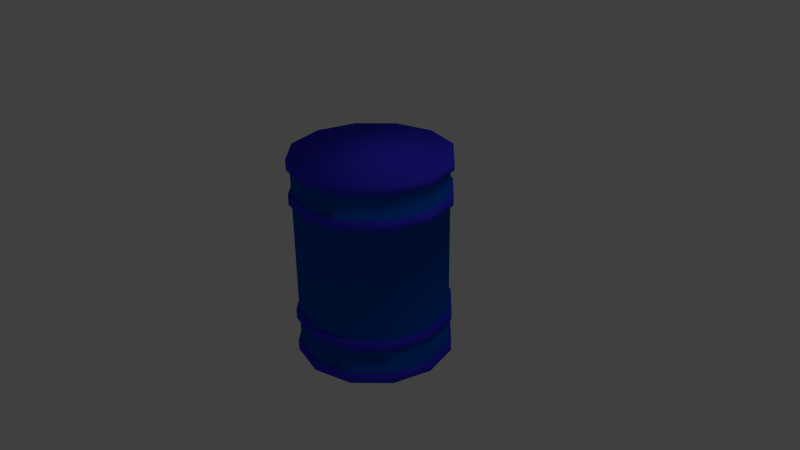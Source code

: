 # Source: Mark.blend  (saved by Blender 2.78.0; exported with 4.5.12 LTS)
import bpy
from mathutils import Matrix  # noqa: F401  (used for matrix-valued properties, if any)

bpy.ops.wm.read_factory_settings(use_empty=True)
scene = bpy.context.scene
scene.name = 'Scene'

# ---- collections
col_collection_1 = bpy.data.collections.new('Collection 1'); scene.collection.children.link(col_collection_1)

# ---- materials (node trees are filled in below, after node groups)
mat_material_001 = bpy.data.materials.new('Material.001')
mat_material_001.alpha_threshold = 0.0
mat_material_001.use_transparent_shadow = False
mat_material_001.diffuse_color = (0.0, 0.08852, 0.5324, 1.0)
mat_material_001.specular_color = (0.04575, 0.0, 1.0)
mat_material_001.roughness = 0.5
mat_material_002 = bpy.data.materials.new('Material.002')
mat_material_002.alpha_threshold = 0.0
mat_material_002.use_transparent_shadow = False
mat_material_002.diffuse_color = (0.04055, 0.03758, 0.8, 1.0)
mat_material_002.roughness = 0.5

# ---- material node trees

# ---- world
world_world = bpy.data.worlds.new('World'); scene.world = world_world
world_world.color = (0.05088, 0.05088, 0.05088)
world_world.use_sun_shadow = False
world_world.sun_shadow_jitter_overblur = 0.0
world_world.cycles.sampling_method = 'NONE'
world_world.cycles.sample_map_resolution = 256

# ---- cameras
cam_camera = bpy.data.cameras.new('Camera')
cam_camera.clip_end = 100.0
cam_camera.lens = 35.0
cam_camera.sensor_width = 32.0
cam_camera.sensor_height = 18.0
cam_camera.ortho_scale = 7.314
cam_camera.dof.focus_distance = 0.0
cam_camera.dof.aperture_fstop = 128.0

# ---- lights
light_lamp = bpy.data.lights.new('Lamp', 'POINT')
light_lamp.transmission_factor = 0.0
light_lamp.cutoff_distance = 30.0
light_lamp.energy = 100.0
light_lamp.shadow_buffer_clip_start = 1.001
light_lamp.shadow_soft_size = 0.1
light_lamp.shadow_maximum_resolution = 0.006
light_lamp.use_absolute_resolution = True
light_lamp.cycles.use_multiple_importance_sampling = False

# ---- meshes
me_cylinder = bpy.data.meshes.new('Cylinder')
me_cylinder.from_pydata([(0.0, 1.0, 1.0), (0.5, 0.866, 1.0), (0.866, 0.5, 1.0), (1.0, -4.371e-08, 1.0), (0.866, -0.5, 1.0), (0.5, -0.866, 1.0), (1.51e-07, -1.0, 1.0), (-0.5, -0.866, 1.0), (-0.866, -0.5, 1.0), (-1.0, -4.649e-07, 1.0), (-0.866, 0.5, 1.0), (-0.5, 0.866, 1.0), (0.0, 1.0, 0.7423), (0.5, 0.866, 0.7423), (0.866, 0.5, 0.7423), (1.0, -4.371e-08, 0.7423), (0.866, -0.5, 0.7423), (0.5, -0.866, 0.7423), (1.51e-07, -1.0, 0.7423), (-0.5, -0.866, 0.7423), (-0.866, -0.5, 0.7423), (-1.0, -4.649e-07, 0.7423), (-0.866, 0.5, 0.7423), (-0.5, 0.866, 0.7423), (0.5, 0.866, 0.6432), (0.866, 0.5, 0.6432), (1.0, -4.371e-08, 0.6432), (0.866, -0.5, 0.6432), (0.5, -0.866, 0.6432), (1.51e-07, -1.0, 0.6432), (-0.5, -0.866, 0.6432), (-0.866, -0.5, 0.6432), (-1.0, -4.649e-07, 0.6432), (-0.866, 0.5, 0.6432), (-0.5, 0.866, 0.6432), (0.0, 1.0, 0.6432), (0.5, 0.866, -0.6242), (0.866, 0.5, -0.6242), (1.0, -4.371e-08, -0.6242), (0.866, -0.5, -0.6242), (0.5, -0.866, -0.6242), (1.51e-07, -1.0, -0.6242), (-0.5, -0.866, -0.6242), (-0.866, -0.5, -0.6242), (-1.0, -4.649e-07, -0.6242), (-0.866, 0.5, -0.6242), (-0.5, 0.866, -0.6242), (0.0, 1.0, -0.6242), (0.0, 1.0, -0.5289), (0.5, 0.866, -0.5289), (0.866, 0.5, -0.5289), (1.0, -4.371e-08, -0.5289), (0.866, -0.5, -0.5289), (0.5, -0.866, -0.5289), (1.51e-07, -1.0, -0.5289), (-0.5, -0.866, -0.5289), (-0.866, -0.5, -0.5289), (-1.0, -4.649e-07, -0.5289), (0.5, 0.866, -0.5289), (0.5, 0.866, -0.6242), (0.866, 0.5, -0.5289), (0.866, 0.5, -0.6242), (1.0, -4.371e-08, -0.5289), (1.0, -4.371e-08, -0.6242), (0.866, -0.5, -0.5289), (0.866, -0.5, -0.6242), (0.5, -0.866, -0.5289), (0.5, -0.866, -0.6242), (1.51e-07, -1.0, -0.5289), (1.51e-07, -1.0, -0.6242), (-0.5, -0.866, -0.5289), (-0.5, -0.866, -0.6242), (-0.866, -0.5, -0.5289), (-0.866, -0.5, -0.6242), (-1.0, -4.649e-07, -0.5289), (-1.0, -4.649e-07, -0.6242), (-0.866, 0.5, -0.5289), (-0.866, 0.5, -0.6242), (-0.5, 0.866, -0.5289), (-0.5, 0.866, -0.6242), (0.0, 1.0, -0.6242), (0.0, 1.0, -0.5289), (0.5203, 0.9011, -0.527), (0.5203, 0.9011, -0.6261), (0.9011, 0.5203, -0.527), (0.9011, 0.5203, -0.6261), (1.041, -3.904e-08, -0.527), (1.041, -3.904e-08, -0.6261), (0.9011, -0.5203, -0.527), (0.9011, -0.5203, -0.6261), (0.5203, -0.9011, -0.527), (0.5203, -0.9011, -0.6261), (1.583e-07, -1.041, -0.527), (1.583e-07, -1.041, -0.6261), (-0.5203, -0.9011, -0.527), (-0.5203, -0.9011, -0.6261), (-0.9011, -0.5203, -0.527), (-0.9011, -0.5203, -0.6261), (-1.041, -4.773e-07, -0.527), (-1.041, -4.773e-07, -0.6261), (-0.9011, 0.5203, -0.527), (-0.9011, 0.5203, -0.6261), (-0.5203, 0.9011, -0.527), (-0.5203, 0.9011, -0.6261), (1.208e-09, 1.041, -0.6261), (1.208e-09, 1.041, -0.527), (6.239e-10, 1.042, 0.6411), (6.239e-10, 1.042, 0.7443), (-0.9023, 0.5209, 0.7443), (-0.5209, 0.9023, 0.7443), (-1.042, -4.783e-07, 0.7443), (-0.9023, -0.5209, 0.7443), (-0.5209, -0.9023, 0.7443), (1.579e-07, -1.042, 0.7443), (0.5209, -0.9023, 0.7443), (0.9023, -0.5209, 0.7443), (1.042, -3.951e-08, 0.7443), (0.9023, 0.5209, 0.7443), (0.5209, 0.9023, 0.7443), (0.5209, 0.9023, 0.6411), (0.9023, 0.5209, 0.6411), (1.042, -3.951e-08, 0.6411), (0.9023, -0.5209, 0.6411), (0.5209, -0.9023, 0.6411), (1.579e-07, -1.042, 0.6411), (-0.5209, -0.9023, 0.6411), (-0.9023, -0.5209, 0.6411), (-1.042, -4.783e-07, 0.6411), (-0.9023, 0.5209, 0.6411), (-0.5209, 0.9023, 0.6411), (0.522, 0.9042, 0.9979), (2.187e-10, 1.044, 0.9979), (0.9042, 0.522, 0.9979), (1.044, -3.973e-08, 0.9979), (0.9042, -0.522, 0.9979), (0.522, -0.9042, 0.9979), (1.579e-07, -1.044, 0.9979), (-0.522, -0.9042, 0.9979), (-0.9042, -0.522, 0.9979), (-1.044, -4.795e-07, 0.9979), (-0.9042, 0.522, 0.9979), (-0.522, 0.9042, 0.9979), (0.522, 0.9042, 1.1), (2.187e-10, 1.044, 1.1), (0.9042, 0.522, 1.1), (1.044, -3.973e-08, 1.1), (0.9042, -0.522, 1.1), (0.522, -0.9042, 1.1), (1.579e-07, -1.044, 1.1), (-0.522, -0.9042, 1.1), (-0.9042, -0.522, 1.1), (-1.044, -4.795e-07, 1.1), (-0.9042, 0.522, 1.1), (-0.522, 0.9042, 1.1), (0.5, 0.866, -0.9038), (0.866, 0.5, -0.9038), (1.0, -4.371e-08, -0.9038), (0.866, -0.5, -0.9038), (0.5, -0.866, -0.9038), (1.51e-07, -1.0, -0.9038), (-0.5, -0.866, -0.9038), (-0.866, -0.5, -0.9038), (-1.0, -4.649e-07, -0.9038), (-0.866, 0.5, -0.9038), (-0.5, 0.866, -0.9038), (0.0, 1.0, -0.9038), (1.214e-09, 1.041, -1.002), (0.5204, 0.9013, -1.002), (0.5204, 0.9013, -0.9019), (0.9013, 0.5204, -1.002), (0.9013, 0.5204, -0.9019), (1.041, -4.023e-08, -1.002), (1.041, -4.023e-08, -0.9019), (0.9013, -0.5204, -1.002), (0.9013, -0.5204, -0.9019), (0.5204, -0.9013, -1.002), (0.5204, -0.9013, -0.9019), (1.584e-07, -1.041, -1.002), (1.584e-07, -1.041, -0.9019), (-0.5204, -0.9013, -1.002), (-0.5204, -0.9013, -0.9019), (-0.9013, -0.5204, -1.002), (-0.9013, -0.5204, -0.9019), (-1.041, -4.786e-07, -1.002), (-1.041, -4.786e-07, -0.9019), (-0.9013, 0.5204, -1.002), (-0.9013, 0.5204, -0.9019), (-0.5204, 0.9013, -1.002), (-0.5204, 0.9013, -0.9019), (1.214e-09, 1.041, -0.9019)], [], [(12, 0, 1, 13), (13, 1, 2, 14), (14, 2, 3, 15), (15, 3, 4, 16), (16, 4, 5, 17), (17, 5, 6, 18), (18, 6, 7, 19), (19, 7, 8, 20), (20, 8, 9, 21), (21, 9, 10, 22), (2, 1, 130, 132), (23, 11, 0, 12), (22, 10, 11, 23), (142, 143, 153, 152, 151, 150, 149, 148, 147, 146, 145, 144), (24, 35, 106, 119), (14, 15, 116, 117), (31, 30, 125, 126), (23, 12, 107, 109), (15, 16, 115, 116), (30, 29, 124, 125), (22, 23, 109, 108), (16, 17, 114, 115), (29, 28, 123, 124), (17, 18, 113, 114), (28, 27, 122, 123), (34, 33, 128, 129), (48, 35, 24, 49), (49, 24, 25, 50), (50, 25, 26, 51), (51, 26, 27, 52), (52, 27, 28, 53), (53, 28, 29, 54), (54, 29, 30, 55), (55, 30, 31, 56), (56, 31, 32, 57), (163, 45, 46, 164), (164, 46, 47, 165), (162, 44, 45, 163), (161, 43, 44, 162), (160, 42, 43, 161), (159, 41, 42, 160), (158, 40, 41, 159), (157, 39, 40, 158), (156, 38, 39, 157), (155, 37, 38, 156), (154, 36, 37, 155), (165, 47, 36, 154), (77, 75, 99, 101), (81, 58, 82, 105), (63, 61, 85, 87), (72, 74, 98, 96), (80, 79, 103, 104), (58, 60, 84, 82), (65, 63, 87, 89), (74, 76, 100, 98), (79, 77, 101, 103), (60, 62, 86, 84), (67, 65, 89, 91), (78, 81, 105, 102), (101, 100, 102, 103), (103, 102, 105, 104), (99, 98, 100, 101), (97, 96, 98, 99), (95, 94, 96, 97), (93, 92, 94, 95), (91, 90, 92, 93), (89, 88, 90, 91), (87, 86, 88, 89), (85, 84, 86, 87), (83, 82, 84, 85), (104, 105, 82, 83), (70, 72, 96, 94), (61, 59, 83, 85), (75, 73, 97, 99), (68, 70, 94, 92), (59, 80, 104, 83), (73, 71, 95, 97), (66, 68, 92, 90), (71, 69, 93, 95), (64, 66, 90, 88), (76, 78, 102, 100), (69, 67, 91, 93), (62, 64, 88, 86), (128, 108, 109, 129), (129, 109, 107, 106), (127, 110, 108, 128), (126, 111, 110, 127), (125, 112, 111, 126), (124, 113, 112, 125), (123, 114, 113, 124), (122, 115, 114, 123), (121, 116, 115, 122), (120, 117, 116, 121), (119, 118, 117, 120), (106, 107, 118, 119), (21, 22, 108, 110), (32, 31, 126, 127), (13, 14, 117, 118), (25, 24, 119, 120), (20, 21, 110, 111), (33, 32, 127, 128), (12, 13, 118, 107), (26, 25, 120, 121), (19, 20, 111, 112), (35, 34, 129, 106), (27, 26, 121, 122), (18, 19, 112, 113), (9, 8, 138, 139), (4, 3, 133, 134), (11, 10, 140, 141), (6, 5, 135, 136), (135, 134, 146, 147), (134, 133, 145, 146), (131, 141, 153, 143), (130, 131, 143, 142), (133, 132, 144, 145), (141, 140, 152, 153), (132, 130, 142, 144), (140, 139, 151, 152), (139, 138, 150, 151), (138, 137, 149, 150), (137, 136, 148, 149), (136, 135, 147, 148), (7, 6, 136, 137), (0, 11, 141, 131), (5, 4, 134, 135), (10, 9, 139, 140), (3, 2, 132, 133), (8, 7, 137, 138), (1, 0, 131, 130), (160, 161, 182, 180), (165, 154, 168, 189), (164, 165, 189, 188), (156, 157, 174, 172), (159, 160, 180, 178), (162, 163, 186, 184), (155, 156, 172, 170), (158, 159, 178, 176), (161, 162, 184, 182), (154, 155, 170, 168), (163, 164, 188, 186), (157, 158, 176, 174), (166, 167, 169, 171, 173, 175, 177, 179, 181, 183, 185, 187), (166, 189, 168, 167), (167, 168, 170, 169), (169, 170, 172, 171), (171, 172, 174, 173), (173, 174, 176, 175), (175, 176, 178, 177), (177, 178, 180, 179), (179, 180, 182, 181), (181, 182, 184, 183), (183, 184, 186, 185), (187, 188, 189, 166), (185, 186, 188, 187), (57, 32, 33, 76), (78, 34, 35, 48), (76, 33, 34, 78)])
me_cylinder.polygons.foreach_set('use_smooth', [True] * 158)
me_cylinder.polygons.foreach_set('material_index', [0, 0, 0, 0, 0, 0, 0, 0, 0, 0, 1, 0, 0, 1, 1, 1, 1, 1, 1, 1, 1, 1, 1, 1, 1, 1, 0, 0, 0, 0, 0, 0, 0, 0, 0, 0, 0, 0, 0, 0, 0, 0, 0, 0, 0, 0, 0, 1, 1, 1, 1, 1, 1, 1, 1, 1, 1, 1, 1, 1, 1, 1, 1, 1, 1, 1, 1, 1, 1, 1, 1, 1, 1, 1, 1, 1, 1, 1, 1, 1, 1, 1, 1, 1, 1, 1, 1, 1, 1, 1, 1, 1, 1, 1, 1, 1, 1, 1, 1, 1, 1, 1, 1, 1, 1, 1, 1, 1, 1, 1, 1, 1, 1, 1, 1, 1, 1, 1, 1, 1, 1, 1, 1, 1, 1, 1, 1, 1, 1, 1, 1, 1, 1, 1, 1, 1, 1, 1, 1, 1, 1, 1, 1, 1, 1, 1, 1, 1, 1, 1, 1, 1, 1, 1, 1, 0, 0, 0])
_k = set([(0, 1), (0, 11), (0, 12), (0, 131), (1, 2), (1, 13), (1, 130), (2, 3), (2, 14), (2, 132), (3, 4), (3, 15), (3, 133), (4, 5), (4, 16), (4, 134), (5, 6), (5, 17), (5, 135), (6, 7), (6, 18), (6, 136), (7, 8), (7, 19), (7, 137), (8, 9), (8, 20), (8, 138), (9, 10), (9, 21), (9, 139), (10, 11), (10, 22), (10, 140), (11, 23), (11, 141), (12, 13), (12, 23), (12, 107), (13, 14), (13, 118), (14, 15), (14, 117), (15, 16), (15, 116), (16, 17), (16, 115), (17, 18), (17, 114), (18, 19), (18, 113), (19, 20), (19, 112), (20, 21), (20, 111), (21, 22), (21, 110), (22, 23), (22, 108), (23, 109), (24, 25), (24, 35), (24, 49), (24, 119), (25, 26), (25, 50), (25, 120), (26, 27), (26, 51), (26, 121), (27, 28), (27, 52), (27, 122), (28, 29), (28, 53), (28, 123), (29, 30), (29, 54), (29, 124), (30, 31), (30, 55), (30, 125), (31, 32), (31, 56), (31, 126), (32, 33), (32, 57), (32, 127), (33, 34), (33, 76), (33, 128), (34, 35), (34, 78), (34, 129), (35, 48), (35, 106), (36, 37), (36, 47), (36, 154), (37, 38), (37, 155), (38, 39), (38, 156), (39, 40), (39, 157), (40, 41), (40, 158), (41, 42), (41, 159), (42, 43), (42, 160), (43, 44), (43, 161), (44, 45), (44, 162), (45, 46), (45, 163), (46, 47), (46, 164), (47, 165), (48, 49), (48, 78), (49, 50), (50, 51), (51, 52), (52, 53), (53, 54), (54, 55), (55, 56), (56, 57), (57, 76), (58, 60), (58, 81), (58, 82), (59, 61), (59, 80), (59, 83), (60, 62), (60, 84), (61, 63), (61, 85), (62, 64), (62, 86), (63, 65), (63, 87), (64, 66), (64, 88), (65, 67), (65, 89), (66, 68), (66, 90), (67, 69), (67, 91), (68, 70), (68, 92), (69, 71), (69, 93), (70, 72), (70, 94), (71, 73), (71, 95), (72, 74), (72, 96), (73, 75), (73, 97), (74, 76), (74, 98), (75, 77), (75, 99), (76, 78), (76, 100), (77, 79), (77, 101), (78, 81), (78, 102), (79, 80), (79, 103), (80, 104), (81, 105), (82, 83), (82, 84), (82, 105), (83, 85), (83, 104), (84, 85), (84, 86), (85, 87), (86, 87), (86, 88), (87, 89), (88, 89), (88, 90), (89, 91), (90, 91), (90, 92), (91, 93), (92, 93), (92, 94), (93, 95), (94, 95), (94, 96), (95, 97), (96, 97), (96, 98), (97, 99), (98, 99), (98, 100), (99, 101), (100, 101), (100, 102), (101, 103), (102, 103), (102, 105), (103, 104), (104, 105), (106, 107), (106, 119), (106, 129), (107, 109), (107, 118), (108, 109), (108, 110), (108, 128), (109, 129), (110, 111), (110, 127), (111, 112), (111, 126), (112, 113), (112, 125), (113, 114), (113, 124), (114, 115), (114, 123), (115, 116), (115, 122), (116, 117), (116, 121), (117, 118), (117, 120), (118, 119), (119, 120), (120, 121), (121, 122), (122, 123), (123, 124), (124, 125), (125, 126), (126, 127), (127, 128), (128, 129), (130, 131), (130, 132), (130, 142), (131, 141), (131, 143), (132, 133), (132, 144), (133, 134), (133, 145), (134, 135), (134, 146), (135, 136), (135, 147), (136, 137), (136, 148), (137, 138), (137, 149), (138, 139), (138, 150), (139, 140), (139, 151), (140, 141), (140, 152), (141, 153), (142, 143), (142, 144), (143, 153), (144, 145), (145, 146), (146, 147), (147, 148), (148, 149), (149, 150), (150, 151), (151, 152), (152, 153), (154, 155), (154, 165), (154, 168), (155, 156), (155, 170), (156, 157), (156, 172), (157, 158), (157, 174), (158, 159), (158, 176), (159, 160), (159, 178), (160, 161), (160, 180), (161, 162), (161, 182), (162, 163), (162, 184), (163, 164), (163, 186), (164, 165), (164, 188), (165, 189), (166, 167), (166, 187), (166, 189), (167, 168), (167, 169), (168, 170), (168, 189), (169, 170), (169, 171), (170, 172), (171, 172), (171, 173), (172, 174), (173, 174), (173, 175), (174, 176), (175, 176), (175, 177), (176, 178), (177, 178), (177, 179), (178, 180), (179, 180), (179, 181), (180, 182), (181, 182), (181, 183), (182, 184), (183, 184), (183, 185), (184, 186), (185, 186), (185, 187), (186, 188), (187, 188), (188, 189)])
me_cylinder.attributes.new('sharp_edge', 'BOOLEAN', 'EDGE').data.foreach_set('value', [ (min(e.vertices), max(e.vertices)) in _k for e in me_cylinder.edges])
_uv = me_cylinder.uv_layers.new(name='UVMap')
_uv.uv.foreach_set('vector', [0.8357, 0.0, 0.8714, 0.0, 0.8714, 0.03639, 0.8357, 0.03639, 0.8357, 0.03639, 0.8714, 0.03639, 0.8714, 0.09941, 0.8357, 0.09941, 0.8357, 0.09941, 0.8714, 0.09941, 0.8714, 0.1722, 0.8357, 0.1722, 0.8357, 0.1722, 0.8714, 0.1722, 0.8714, 0.2352, 0.8357, 0.2352, 0.2365, 0.8387, 0.2009, 0.8387, 0.2009, 0.8023, 0.2365, 0.8023, 0.2365, 0.8023, 0.2009, 0.8023, 0.2009, 0.7393, 0.2365, 0.7393, 0.2365, 0.7393, 0.2009, 0.7393, 0.2009, 0.6665, 0.2365, 0.6665, 0.2365, 0.6665, 0.2009, 0.6665, 0.2009, 0.6035, 0.2365, 0.6035, 0.2365, 0.6035, 0.2009, 0.6035, 0.2009, 0.5671, 0.2365, 0.5671, 0.9071, 0.1988, 0.8714, 0.1988, 0.8714, 0.1358, 0.9071, 0.1358, 0.2732, 0.1782, 0.2732, 0.1054, 0.2791, 0.1038, 0.2791, 0.1798, 0.9071, 0.06303, 0.8714, 0.06303, 0.8714, 0.0, 0.9071, 2.514e-08, 0.9071, 0.1358, 0.8714, 0.1358, 0.8714, 0.06303, 0.9071, 0.06303, 0.1022, 0.5671, 0.03739, 0.5291, 0.0, 0.4633, 4.949e-08, 0.3874, 0.03739, 0.3216, 0.1022, 0.2836, 0.1769, 0.2836, 0.2417, 0.3216, 0.2791, 0.3874, 0.2791, 0.4633, 0.2417, 0.5291, 0.1769, 0.5671, 0.3205, 0.3251, 0.2847, 0.3881, 0.2791, 0.3866, 0.3164, 0.3209, 0.4542, 0.005686, 0.3825, 0.005686, 0.381, 3.352e-08, 0.4557, 0.0, 0.4542, 0.5603, 0.5162, 0.5239, 0.5203, 0.528, 0.4557, 0.566, 0.552, 0.1779, 0.552, 0.1051, 0.5576, 0.1036, 0.5576, 0.1794, 0.3825, 0.005686, 0.3205, 0.04207, 0.3164, 0.03791, 0.381, 3.352e-08, 0.5162, 0.5239, 0.552, 0.4609, 0.5576, 0.4624, 0.5203, 0.528, 0.5162, 0.2409, 0.552, 0.1779, 0.5576, 0.1794, 0.5203, 0.2451, 0.3205, 0.04207, 0.2847, 0.1051, 0.2791, 0.1036, 0.3164, 0.03791, 0.552, 0.4609, 0.552, 0.3881, 0.5576, 0.3866, 0.5576, 0.4624, 0.2847, 0.1051, 0.2847, 0.1779, 0.2791, 0.1794, 0.2791, 0.1036, 0.552, 0.3881, 0.5162, 0.3251, 0.5203, 0.3209, 0.5576, 0.3866, 0.2847, 0.4609, 0.3205, 0.5239, 0.3164, 0.528, 0.2791, 0.4624, 0.9977, 0.8012, 0.8355, 0.8012, 0.8355, 0.7648, 0.9977, 0.7648, 0.9977, 0.7648, 0.8355, 0.7648, 0.8355, 0.7018, 0.9977, 0.7018, 0.9977, 0.7018, 0.8355, 0.7018, 0.8355, 0.629, 0.9977, 0.629, 0.9977, 0.629, 0.8355, 0.629, 0.8355, 0.566, 0.9977, 0.566, 0.0, 0.5671, 0.1622, 0.5671, 0.1622, 0.6035, 1.65e-08, 0.6035, 1.65e-08, 0.6035, 0.1622, 0.6035, 0.1622, 0.6665, 5.773e-08, 0.6665, 5.773e-08, 0.6665, 0.1622, 0.6665, 0.1622, 0.7393, 8.248e-08, 0.7393, 8.248e-08, 0.7393, 0.1622, 0.7393, 0.1622, 0.8023, 1.072e-07, 0.8023, 1.072e-07, 0.8023, 0.1622, 0.8023, 0.1622, 0.8387, 1.072e-07, 0.8387, 0.8744, 0.371, 0.8357, 0.371, 0.8357, 0.2982, 0.8744, 0.2982, 0.8744, 0.2982, 0.8357, 0.2982, 0.8357, 0.2352, 0.8744, 0.2352, 0.8744, 0.434, 0.8357, 0.434, 0.8357, 0.371, 0.8744, 0.371, 0.2009, 0.6035, 0.1622, 0.6035, 0.1622, 0.5671, 0.2009, 0.5671, 0.2009, 0.6665, 0.1622, 0.6665, 0.1622, 0.6035, 0.2009, 0.6035, 0.2009, 0.7393, 0.1622, 0.7393, 0.1622, 0.6665, 0.2009, 0.6665, 0.2009, 0.8023, 0.1622, 0.8023, 0.1622, 0.7393, 0.2009, 0.7393, 0.2009, 0.8387, 0.1622, 0.8387, 0.1622, 0.8023, 0.2009, 0.8023, 0.2365, 0.7393, 0.2752, 0.7393, 0.2752, 0.8023, 0.2365, 0.8023, 0.2365, 0.6665, 0.2752, 0.6665, 0.2752, 0.7393, 0.2365, 0.7393, 0.2365, 0.6035, 0.2752, 0.6035, 0.2752, 0.6665, 0.2365, 0.6665, 0.2365, 0.5671, 0.2752, 0.5671, 0.2752, 0.6035, 0.2365, 0.6035, 0.6609, 0.5601, 0.7325, 0.5601, 0.7339, 0.5656, 0.6594, 0.5656, 0.8303, 0.1049, 0.7945, 0.04189, 0.7985, 0.03786, 0.8357, 0.1034, 0.6609, 0.2885, 0.5988, 0.3249, 0.5949, 0.3208, 0.6594, 0.283, 0.6609, 0.2771, 0.7325, 0.2771, 0.7339, 0.2826, 0.6594, 0.2826, 0.563, 0.4607, 0.5988, 0.5237, 0.5949, 0.5277, 0.5576, 0.4621, 0.7945, 0.04189, 0.7325, 0.005504, 0.7339, 0.0, 0.7985, 0.03786, 0.7325, 0.2885, 0.6609, 0.2885, 0.6594, 0.283, 0.7339, 0.283, 0.7325, 0.2771, 0.7945, 0.2407, 0.7985, 0.2448, 0.7339, 0.2826, 0.5988, 0.5237, 0.6609, 0.5601, 0.6594, 0.5656, 0.5949, 0.5277, 0.7325, 0.005504, 0.6609, 0.005504, 0.6594, 3.352e-08, 0.7339, 0.0, 0.7945, 0.3249, 0.7325, 0.2885, 0.7339, 0.283, 0.7985, 0.3208, 0.8303, 0.1777, 0.8303, 0.1049, 0.8357, 0.1034, 0.8357, 0.1792, 0.9726, 0.3765, 0.9588, 0.3765, 0.9588, 0.3008, 0.9726, 0.3008, 0.9726, 0.3008, 0.9588, 0.3008, 0.9588, 0.2352, 0.9726, 0.2352, 0.9726, 0.4421, 0.9588, 0.4421, 0.9588, 0.3765, 0.9726, 0.3765, 0.9726, 0.48, 0.9588, 0.48, 0.9588, 0.4421, 0.9726, 0.4421, 0.9863, 0.3008, 0.9726, 0.3008, 0.9726, 0.2352, 0.9863, 0.2352, 0.9863, 0.3765, 0.9726, 0.3765, 0.9726, 0.3008, 0.9863, 0.3008, 0.9863, 0.4421, 0.9726, 0.4421, 0.9726, 0.3765, 0.9863, 0.3765, 0.9863, 0.48, 0.9726, 0.48, 0.9726, 0.4421, 0.9863, 0.4421, 0.9863, 0.4144, 1.0, 0.4144, 1.0, 0.48, 0.9863, 0.48, 0.9863, 0.3387, 1.0, 0.3387, 1.0, 0.4144, 0.9863, 0.4144, 0.9863, 0.2731, 1.0, 0.2731, 1.0, 0.3387, 0.9863, 0.3387, 0.9863, 0.2352, 1.0, 0.2352, 1.0, 0.2731, 0.9863, 0.2731, 0.5988, 0.2407, 0.6609, 0.2771, 0.6594, 0.2826, 0.5949, 0.2448, 0.5988, 0.3249, 0.563, 0.3879, 0.5576, 0.3864, 0.5949, 0.3208, 0.7325, 0.5601, 0.7945, 0.5237, 0.7985, 0.5277, 0.7339, 0.5656, 0.563, 0.1777, 0.5988, 0.2407, 0.5949, 0.2448, 0.5576, 0.1792, 0.563, 0.3879, 0.563, 0.4607, 0.5576, 0.4621, 0.5576, 0.3864, 0.7945, 0.5237, 0.8303, 0.4607, 0.8357, 0.4621, 0.7985, 0.5277, 0.563, 0.1049, 0.563, 0.1777, 0.5576, 0.1792, 0.5576, 0.1034, 0.8303, 0.4607, 0.8303, 0.3879, 0.8357, 0.3864, 0.8357, 0.4621, 0.5988, 0.04189, 0.563, 0.1049, 0.5576, 0.1034, 0.5949, 0.03786, 0.7945, 0.2407, 0.8303, 0.1777, 0.8357, 0.1792, 0.7985, 0.2448, 0.8303, 0.3879, 0.7945, 0.3249, 0.7985, 0.3208, 0.8357, 0.3864, 0.6609, 0.005504, 0.5988, 0.04189, 0.5949, 0.03786, 0.6594, 3.352e-08, 0.9213, 0.1415, 0.9071, 0.1415, 0.9071, 0.06567, 0.9213, 0.06567, 0.9213, 0.06567, 0.9071, 0.06567, 0.9071, 0.0, 0.9213, 8.38e-09, 0.9213, 0.2072, 0.9071, 0.2072, 0.9071, 0.1415, 0.9213, 0.1415, 0.8744, 0.4803, 0.8887, 0.4803, 0.8887, 0.5182, 0.8744, 0.5182, 0.8744, 0.4146, 0.8887, 0.4146, 0.8887, 0.4803, 0.8744, 0.4803, 0.8744, 0.3388, 0.8887, 0.3388, 0.8887, 0.4146, 0.8744, 0.4146, 0.8744, 0.2731, 0.8887, 0.2731, 0.8887, 0.3388, 0.8744, 0.3388, 0.8744, 0.2352, 0.8887, 0.2352, 0.8887, 0.2731, 0.8744, 0.2731, 0.9309, 0.3009, 0.9166, 0.3009, 0.9166, 0.2352, 0.9309, 0.2352, 0.9309, 0.3767, 0.9166, 0.3767, 0.9166, 0.3009, 0.9309, 0.3009, 0.9309, 0.4424, 0.9166, 0.4424, 0.9166, 0.3767, 0.9309, 0.3767, 0.9309, 0.4803, 0.9166, 0.4803, 0.9166, 0.4424, 0.9309, 0.4424, 0.4542, 0.2773, 0.5162, 0.2409, 0.5203, 0.2451, 0.4557, 0.283, 0.3825, 0.5603, 0.4542, 0.5603, 0.4557, 0.566, 0.381, 0.566, 0.5162, 0.04207, 0.4542, 0.005686, 0.4557, 0.0, 0.5203, 0.03791, 0.3825, 0.2887, 0.3205, 0.3251, 0.3164, 0.3209, 0.381, 0.283, 0.3825, 0.2773, 0.4542, 0.2773, 0.4557, 0.283, 0.381, 0.283, 0.3205, 0.5239, 0.3825, 0.5603, 0.381, 0.566, 0.3164, 0.528, 0.552, 0.1051, 0.5162, 0.04207, 0.5203, 0.03791, 0.5576, 0.1036, 0.4542, 0.2887, 0.3825, 0.2887, 0.381, 0.283, 0.4557, 0.283, 0.3205, 0.2409, 0.3825, 0.2773, 0.381, 0.283, 0.3164, 0.2451, 0.2847, 0.3881, 0.2847, 0.4609, 0.2791, 0.4624, 0.2791, 0.3866, 0.5162, 0.3251, 0.4542, 0.2887, 0.4557, 0.283, 0.5203, 0.3209, 0.2847, 0.1779, 0.3205, 0.2409, 0.3164, 0.2451, 0.2791, 0.1794, 0.0417, 0.04237, 0.005886, 0.1054, 0.0, 0.1038, 0.03739, 0.03799, 0.1754, 0.2776, 0.2374, 0.2412, 0.2417, 0.2456, 0.1769, 0.2836, 0.1754, 0.005981, 0.1037, 0.005981, 0.1022, 3.352e-08, 0.1769, 0.0, 0.0417, 0.2412, 0.1037, 0.2776, 0.1022, 0.2836, 0.03739, 0.2456, 0.9028, 0.4808, 0.9028, 0.5188, 0.8887, 0.5188, 0.8887, 0.4808, 0.945, 0.2352, 0.945, 0.301, 0.9309, 0.301, 0.9309, 0.2352, 0.9213, 0.2076, 0.9213, 0.1418, 0.9354, 0.1418, 0.9354, 0.2076, 0.945, 0.4428, 0.945, 0.4808, 0.9309, 0.4808, 0.9309, 0.4428, 0.945, 0.301, 0.945, 0.377, 0.9309, 0.377, 0.9309, 0.301, 0.9213, 0.1418, 0.9213, 0.0658, 0.9354, 0.0658, 0.9354, 0.1418, 0.945, 0.377, 0.945, 0.4428, 0.9309, 0.4428, 0.9309, 0.377, 0.9213, 0.0658, 0.9213, 0.0, 0.9354, 8.38e-09, 0.9354, 0.0658, 0.9028, 0.2352, 0.9028, 0.2732, 0.8887, 0.2732, 0.8887, 0.2352, 0.9028, 0.2732, 0.9028, 0.339, 0.8887, 0.339, 0.8887, 0.2732, 0.9028, 0.339, 0.9028, 0.415, 0.8887, 0.415, 0.8887, 0.339, 0.9028, 0.415, 0.9028, 0.4808, 0.8887, 0.4808, 0.8887, 0.415, 0.005886, 0.1782, 0.0417, 0.2412, 0.03739, 0.2456, 0.0, 0.1798, 0.2374, 0.04237, 0.1754, 0.005981, 0.1769, 0.0, 0.2417, 0.03799, 0.1037, 0.2776, 0.1754, 0.2776, 0.1769, 0.2836, 0.1022, 0.2836, 0.1037, 0.005981, 0.0417, 0.04237, 0.03739, 0.03799, 0.1022, 3.352e-08, 0.2374, 0.2412, 0.2732, 0.1782, 0.2791, 0.1798, 0.2417, 0.2456, 0.005886, 0.1054, 0.005886, 0.1782, 0.0, 0.1798, 0.0, 0.1038, 0.2732, 0.1054, 0.2374, 0.04237, 0.2417, 0.03799, 0.2791, 0.1038, 0.516, 0.8067, 0.5518, 0.7437, 0.5573, 0.7452, 0.52, 0.8108, 0.3824, 0.5715, 0.3203, 0.6079, 0.3164, 0.6038, 0.3809, 0.566, 0.454, 0.5715, 0.3824, 0.5715, 0.3809, 0.566, 0.4555, 0.566, 0.2845, 0.7437, 0.3203, 0.8067, 0.3164, 0.8108, 0.2791, 0.7452, 0.454, 0.8431, 0.516, 0.8067, 0.52, 0.8108, 0.4555, 0.8486, 0.5518, 0.6709, 0.516, 0.6079, 0.52, 0.6038, 0.5573, 0.6694, 0.2845, 0.6709, 0.2845, 0.7437, 0.2791, 0.7452, 0.2791, 0.6694, 0.3824, 0.8431, 0.454, 0.8431, 0.4555, 0.8486, 0.3809, 0.8486, 0.5518, 0.7437, 0.5518, 0.6709, 0.5573, 0.6694, 0.5573, 0.7452, 0.3203, 0.6079, 0.2845, 0.6709, 0.2791, 0.6694, 0.3164, 0.6038, 0.516, 0.6079, 0.454, 0.5715, 0.4555, 0.566, 0.52, 0.6038, 0.3203, 0.8067, 0.3824, 0.8431, 0.3809, 0.8486, 0.3164, 0.8108, 0.5573, 0.7452, 0.5573, 0.6694, 0.5946, 0.6038, 0.6591, 0.566, 0.7337, 0.566, 0.7982, 0.6038, 0.8355, 0.6694, 0.8355, 0.7452, 0.7982, 0.8108, 0.7337, 0.8486, 0.6591, 0.8486, 0.5946, 0.8108, 0.945, 0.2352, 0.9588, 0.2352, 0.9588, 0.2731, 0.945, 0.2731, 0.945, 0.2731, 0.9588, 0.2731, 0.9588, 0.3387, 0.945, 0.3387, 0.945, 0.3387, 0.9588, 0.3387, 0.9588, 0.4144, 0.945, 0.4144, 0.945, 0.4144, 0.9588, 0.4144, 0.9588, 0.48, 0.945, 0.48, 0.9166, 0.5179, 0.9028, 0.5179, 0.9028, 0.48, 0.9166, 0.48, 0.9166, 0.48, 0.9028, 0.48, 0.9028, 0.4144, 0.9166, 0.4144, 0.9166, 0.4144, 0.9028, 0.4144, 0.9028, 0.3387, 0.9166, 0.3387, 0.9166, 0.3387, 0.9028, 0.3387, 0.9028, 0.2731, 0.9166, 0.2731, 0.9166, 0.2731, 0.9028, 0.2731, 0.9028, 0.2352, 0.9166, 0.2352, 0.9493, 0.2069, 0.9354, 0.2069, 0.9354, 0.1413, 0.9493, 0.1413, 0.9493, 0.06559, 0.9354, 0.06559, 0.9354, 0.0, 0.9493, 0.0, 0.9493, 0.1413, 0.9354, 0.1413, 0.9354, 0.06559, 0.9493, 0.06559, 0.8355, 0.8012, 0.9977, 0.8012, 0.9977, 0.8642, 0.8355, 0.8642, 0.8355, 0.937, 0.9977, 0.937, 0.9977, 1.0, 0.8355, 1.0, 0.8355, 0.8642, 0.9977, 0.8642, 0.9977, 0.937, 0.8355, 0.937])
me_cylinder.materials.append(mat_material_001)
me_cylinder.materials.append(mat_material_002)
me_cylinder.use_remesh_preserve_volume = False
me_cylinder.use_remesh_preserve_attributes = False
me_cylinder.use_mirror_vertex_groups = False
me_cylinder.update()

# ---- objects
ob_cylinder = bpy.data.objects.new('Cylinder', me_cylinder)
ob_lamp = bpy.data.objects.new('Lamp', light_lamp)
ob_camera = bpy.data.objects.new('Camera', cam_camera)

# ---- transforms, parenting, visibility, modifiers, constraints
ob_cylinder.location = (0.0, 0.0, 0.0)
ob_cylinder.scale = (1.0, 1.0, 1.285)
ob_cylinder.lineart.crease_threshold = 0.0
ob_lamp.location = (4.076, 1.005, 5.904)
ob_lamp.rotation_euler = (0.6503, 0.05522, 1.866)
ob_lamp.lock_rotations_4d = False
ob_lamp.empty_display_type = 'ARROWS'
ob_lamp.color = (0.0, 0.0, 0.0, 0.0)
ob_lamp.lineart.crease_threshold = 0.0
ob_camera.location = (7.481, -6.508, 5.344)
ob_camera.rotation_euler = (1.109, 0.01082, 0.8149)
ob_camera.lock_rotations_4d = False
ob_camera.empty_display_type = 'ARROWS'
ob_camera.color = (0.0, 0.0, 0.0, 0.0)
ob_camera.display_type = 'WIRE'
ob_camera.lineart.crease_threshold = 0.0

# ---- collection membership
col_collection_1.objects.link(ob_cylinder)
col_collection_1.objects.link(ob_lamp)
col_collection_1.objects.link(ob_camera)

# ---- scene / render settings (as saved in the file)
scene.camera = ob_camera
scene.frame_start = 1; scene.frame_end = 250; scene.frame_set(1)
scene.render.engine = 'BLENDER_EEVEE_NEXT'
scene.render.resolution_percentage = 50
scene.render.dither_intensity = 0.0
scene.cycles.use_denoising = False
scene.cycles.samples = 10
scene.cycles.sampling_pattern = 'TABULATED_SOBOL'
scene.cycles.light_sampling_threshold = 0.0
scene.cycles.use_adaptive_sampling = False
scene.cycles.use_light_tree = False
scene.cycles.blur_glossy = 0.0
scene.cycles.pixel_filter_type = 'GAUSSIAN'
scene.cycles.sample_clamp_indirect = 0.0
scene.view_settings.view_transform = 'Standard'
bpy.context.view_layer.update()
